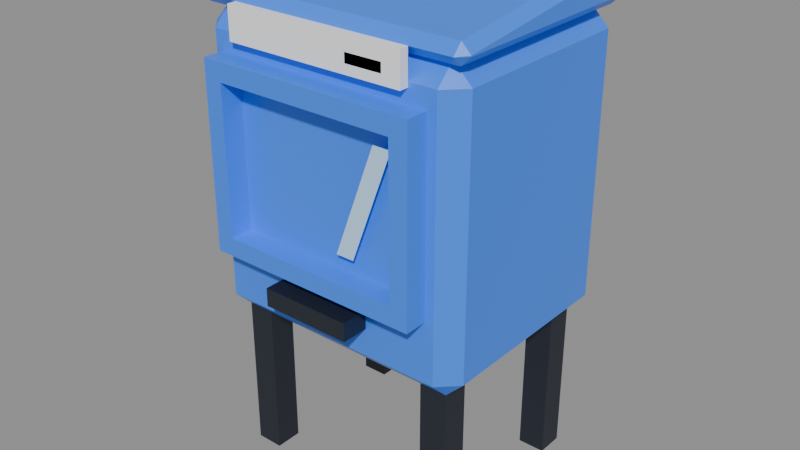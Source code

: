 # Source: newspaper-box.blend  (saved by Blender 5.3.31; exported with 4.5.12 LTS)
import bpy
from mathutils import Matrix  # noqa: F401  (used for matrix-valued properties, if any)

bpy.ops.wm.read_factory_settings(use_empty=True)
scene = bpy.context.scene
scene.name = 'Scene'

# ---- collections
col_newspaper_box = bpy.data.collections.new('newspaper-box'); scene.collection.children.link(col_newspaper_box)

# ---- materials (node trees are filled in below, after node groups)
mat_pal_bright_blue = bpy.data.materials.new('pal_bright_blue')
mat_pal_bright_blue.diffuse_color = (0.04231, 0.2384, 1.0, 1.0)
mat_pal_white = bpy.data.materials.new('pal_white')
mat_pal_white.diffuse_color = (1.0, 1.0, 1.0, 1.0)
mat_pal_night = bpy.data.materials.new('pal_night')
mat_pal_night.diffuse_color = (0.0137, 0.01764, 0.02956, 1.0)
mat_pal_glass = bpy.data.materials.new('pal_glass')
mat_pal_glass.diffuse_color = (0.521, 0.7913, 1.0, 1.0)

# ---- material node trees
mat_pal_bright_blue.use_nodes = True; mat_pal_bright_blue.node_tree.nodes.clear()
_N = mat_pal_bright_blue.node_tree.nodes; _L = mat_pal_bright_blue.node_tree.links
n0 = _N.new('ShaderNodeBsdfPrincipled'); n0.name = 'Principled BSDF'; n0.location = (-200, 100)
n0.inputs[0].default_value = (0.04231, 0.2384, 1.0, 1.0)
n0.inputs[2].default_value = 0.35
n0.inputs[10].default_value = 0.005
n1 = _N.new('ShaderNodeOutputMaterial'); n1.name = 'Material Output'; n1.location = (200, 100)
_L.new(n0.outputs[0], n1.inputs[0])
n1.is_active_output = True
mat_pal_white.use_nodes = True; mat_pal_white.node_tree.nodes.clear()
_N = mat_pal_white.node_tree.nodes; _L = mat_pal_white.node_tree.links
n0 = _N.new('ShaderNodeBsdfPrincipled'); n0.name = 'Principled BSDF'; n0.location = (-200, 100)
n0.inputs[0].default_value = (1.0, 1.0, 1.0, 1.0)
n0.inputs[10].default_value = 0.005
n1 = _N.new('ShaderNodeOutputMaterial'); n1.name = 'Material Output'; n1.location = (200, 100)
_L.new(n0.outputs[0], n1.inputs[0])
n1.is_active_output = True
mat_pal_night.use_nodes = True; mat_pal_night.node_tree.nodes.clear()
_N = mat_pal_night.node_tree.nodes; _L = mat_pal_night.node_tree.links
n0 = _N.new('ShaderNodeBsdfPrincipled'); n0.name = 'Principled BSDF'; n0.location = (-200, 100)
n0.inputs[0].default_value = (0.0137, 0.01764, 0.02956, 1.0)
n0.inputs[10].default_value = 0.005
n1 = _N.new('ShaderNodeOutputMaterial'); n1.name = 'Material Output'; n1.location = (200, 100)
_L.new(n0.outputs[0], n1.inputs[0])
n1.is_active_output = True
mat_pal_glass.use_nodes = True; mat_pal_glass.node_tree.nodes.clear()
_N = mat_pal_glass.node_tree.nodes; _L = mat_pal_glass.node_tree.links
n0 = _N.new('ShaderNodeBsdfPrincipled'); n0.name = 'Principled BSDF'; n0.location = (-200, 100)
n0.inputs[0].default_value = (0.521, 0.7913, 1.0, 1.0)
n0.inputs[2].default_value = 0.2
n0.inputs[10].default_value = 0.005
n1 = _N.new('ShaderNodeOutputMaterial'); n1.name = 'Material Output'; n1.location = (200, 100)
_L.new(n0.outputs[0], n1.inputs[0])
n1.is_active_output = True

# ---- meshes
me_newspaper_box = bpy.data.meshes.new('newspaper-box')
me_newspaper_box.from_pydata([(0.2, -0.25, 1.02), (-0.2, -0.25, 1.02), (0.2, -0.27, 1.02), (-0.2, -0.27, 1.02), (0.2, -0.25, 0.95), (-0.2, -0.25, 0.95), (0.2, -0.27, 0.95), (-0.2, -0.27, 0.95), (-0.26, -0.25, 0.39), (-0.3, -0.21, 0.39), (0.26, -0.25, 0.39), (0.3, -0.21, 0.39), (-0.3, 0.21, 0.39), (-0.26, 0.25, 0.39), (0.26, 0.25, 0.39), (0.3, 0.21, 0.39), (-0.3, -0.21, 0.96), (-0.26, -0.25, 0.96), (-0.26, -0.21, 1.0), (0.26, -0.25, 0.96), (0.3, -0.21, 0.96), (0.26, -0.21, 1.0), (-0.3, 0.21, 0.96), (-0.26, 0.21, 1.0), (-0.26, 0.25, 0.96), (0.3, 0.21, 0.96), (0.26, 0.25, 0.96), (0.26, 0.21, 1.0), (0.29, -0.25, 1.02), (0.31, -0.23, 1.022), (0.29, -0.2301, 1.042), (0.29, 0.25, 1.08), (0.29, 0.2301, 1.098), (0.31, 0.23, 1.077), (0.29, 0.23, 1.0), (0.29, 0.25, 1.02), (0.31, 0.23, 1.02), (0.29, -0.23, 1.0), (0.31, -0.23, 1.02), (-0.29, -0.25, 1.02), (-0.29, -0.2301, 1.042), (-0.31, -0.23, 1.022), (-0.29, 0.2301, 1.098), (-0.29, 0.25, 1.08), (-0.31, 0.23, 1.077), (-0.29, 0.25, 1.02), (-0.29, 0.23, 1.0), (-0.31, 0.23, 1.02), (-0.31, -0.23, 1.02), (-0.29, -0.23, 1.0), (-0.26, -0.21, 0.0), (-0.2, -0.21, 0.0), (-0.26, -0.15, 0.0), (-0.2, -0.15, 0.0), (-0.26, -0.21, 0.35), (-0.2, -0.21, 0.35), (-0.26, -0.15, 0.35), (-0.2, -0.15, 0.35), (-0.26, 0.15, 0.0), (-0.2, 0.15, 0.0), (-0.26, 0.21, 0.0), (-0.2, 0.21, 0.0), (-0.26, 0.15, 0.35), (-0.2, 0.15, 0.35), (-0.26, 0.21, 0.35), (-0.2, 0.21, 0.35), (0.2, -0.21, 0.0), (0.26, -0.21, 0.0), (0.2, -0.15, 0.0), (0.26, -0.15, 0.0), (0.2, -0.21, 0.35), (0.26, -0.21, 0.35), (0.2, -0.15, 0.35), (0.26, -0.15, 0.35), (0.2, 0.15, 0.0), (0.26, 0.15, 0.0), (0.2, 0.21, 0.0), (0.26, 0.21, 0.0), (0.2, 0.15, 0.35), (0.26, 0.15, 0.35), (0.2, 0.21, 0.35), (0.26, 0.21, 0.35), (-0.24, -0.3, 0.88), (0.24, -0.3, 0.88), (-0.24, -0.25, 0.88), (0.24, -0.25, 0.88), (-0.24, -0.3, 0.92), (0.24, -0.3, 0.92), (-0.24, -0.25, 0.92), (0.24, -0.25, 0.92), (-0.24, -0.3, 0.52), (0.24, -0.3, 0.52), (-0.24, -0.25, 0.52), (0.24, -0.25, 0.52), (-0.24, -0.3, 0.56), (0.24, -0.3, 0.56), (-0.24, -0.25, 0.56), (0.24, -0.25, 0.56), (-0.2, -0.3, 0.56), (-0.2, -0.25, 0.56), (-0.2, -0.3, 0.88), (-0.2, -0.25, 0.88), (0.2, -0.3, 0.56), (0.2, -0.25, 0.56), (0.2, -0.3, 0.88), (0.2, -0.25, 0.88), (-0.2, -0.22, 0.56), (0.2, -0.22, 0.56), (-0.2, -0.21, 0.56), (0.2, -0.21, 0.56), (-0.2, -0.22, 0.88), (0.2, -0.22, 0.88), (-0.2, -0.21, 0.88), (0.2, -0.21, 0.88), (-0.17, -0.235, 0.58), (0.17, -0.235, 0.58), (-0.17, -0.22, 0.58), (0.17, -0.22, 0.58), (-0.17, -0.235, 0.86), (0.17, -0.235, 0.86), (-0.17, -0.22, 0.86), (0.17, -0.22, 0.86), (-0.15, -0.237, 0.8), (0.15, -0.237, 0.8), (-0.15, -0.235, 0.8), (0.15, -0.235, 0.8), (-0.15, -0.237, 0.84), (0.15, -0.237, 0.84), (-0.15, -0.235, 0.84), (0.15, -0.235, 0.84), (-0.15, -0.237, 0.64), (-0.02, -0.237, 0.64), (-0.15, -0.235, 0.64), (-0.02, -0.235, 0.64), (-0.15, -0.237, 0.76), (-0.02, -0.237, 0.76), (-0.15, -0.235, 0.76), (-0.02, -0.235, 0.76), (0.05, -0.27, 0.6), (0.09, -0.27, 0.6), (0.18, -0.27, 0.84), (0.14, -0.27, 0.84), (0.08, -0.27, 0.97), (0.16, -0.27, 0.97), (0.08, -0.26, 0.97), (0.16, -0.26, 0.97), (0.08, -0.27, 0.99), (0.16, -0.27, 0.99), (0.08, -0.26, 0.99), (0.16, -0.26, 0.99), (-0.1, -0.31, 0.45), (0.1, -0.31, 0.45), (-0.1, -0.25, 0.45), (0.1, -0.25, 0.45), (-0.1, -0.31, 0.49), (0.1, -0.31, 0.49), (-0.1, -0.25, 0.49), (0.1, -0.25, 0.49)], [], [(7, 6, 2, 3), (7, 5, 4, 6), (6, 4, 0, 2), (7, 3, 1, 5), (5, 1, 0, 4), (3, 2, 0, 1), (8, 9, 54), (10, 71, 11), (12, 13, 64), (14, 15, 81), (16, 17, 18), (19, 20, 21), (22, 23, 24), (25, 26, 27), (10, 8, 54, 71), (9, 12, 64, 54), (13, 14, 81, 64), (15, 11, 71, 81), (22, 16, 18, 23), (17, 19, 21, 18), (20, 25, 27, 21), (26, 24, 23, 27), (16, 9, 8, 17), (11, 20, 19, 10), (12, 22, 24, 13), (25, 15, 14, 26), (8, 10, 19, 17), (54, 64, 81, 71), (9, 16, 22, 12), (11, 15, 25, 20), (13, 24, 26, 14), (18, 21, 27, 23), (28, 29, 30), (31, 32, 33), (34, 35, 36), (28, 37, 38), (39, 40, 41), (42, 43, 44), (45, 46, 47), (39, 48, 49), (39, 28, 30, 40), (42, 32, 31, 43), (35, 31, 33, 36), (28, 39, 49, 37), (46, 49, 48, 47), (43, 45, 47, 44), (40, 42, 44, 41), (39, 41, 48), (45, 35, 34, 46), (32, 30, 29, 33), (37, 34, 36, 38), (28, 38, 29), (38, 36, 33, 29), (42, 40, 30, 32), (45, 43, 31, 35), (49, 46, 34, 37), (41, 44, 47, 48), (50, 52, 53, 51), (54, 55, 57, 56), (50, 51, 55, 54), (52, 56, 57, 53), (50, 54, 56, 52), (51, 53, 57, 55), (58, 60, 61, 59), (62, 63, 65, 64), (58, 59, 63, 62), (60, 64, 65, 61), (58, 62, 64, 60), (59, 61, 65, 63), (66, 68, 69, 67), (70, 71, 73, 72), (66, 67, 71, 70), (68, 72, 73, 69), (66, 70, 72, 68), (67, 69, 73, 71), (74, 76, 77, 75), (78, 79, 81, 80), (74, 75, 79, 78), (76, 80, 81, 77), (74, 78, 80, 76), (75, 77, 81, 79), (82, 84, 85, 83), (86, 87, 89, 88), (82, 83, 87, 86), (84, 88, 89, 85), (82, 86, 88, 84), (83, 85, 89, 87), (90, 92, 93, 91), (94, 95, 97, 96), (90, 91, 95, 94), (92, 96, 97, 93), (90, 94, 96, 92), (91, 93, 97, 95), (94, 96, 99, 98), (82, 100, 101, 84), (94, 98, 100, 82), (96, 84, 101, 99), (94, 82, 84, 96), (98, 99, 101, 100), (102, 103, 97, 95), (104, 83, 85, 105), (102, 95, 83, 104), (103, 105, 85, 97), (102, 104, 105, 103), (95, 97, 85, 83), (106, 108, 109, 107), (110, 111, 113, 112), (106, 107, 111, 110), (108, 112, 113, 109), (106, 110, 112, 108), (107, 109, 113, 111), (114, 116, 117, 115), (118, 119, 121, 120), (114, 115, 119, 118), (116, 120, 121, 117), (114, 118, 120, 116), (115, 117, 121, 119), (122, 124, 125, 123), (126, 127, 129, 128), (122, 123, 127, 126), (124, 128, 129, 125), (122, 126, 128, 124), (123, 125, 129, 127), (130, 132, 133, 131), (134, 135, 137, 136), (130, 131, 135, 134), (132, 136, 137, 133), (130, 134, 136, 132), (131, 133, 137, 135), (138, 139, 140, 141), (142, 144, 145, 143), (146, 147, 149, 148), (142, 143, 147, 146), (144, 148, 149, 145), (142, 146, 148, 144), (143, 145, 149, 147), (150, 152, 153, 151), (154, 155, 157, 156), (150, 151, 155, 154), (152, 156, 157, 153), (150, 154, 156, 152), (151, 153, 157, 155)])
me_newspaper_box.polygons.foreach_set('material_index', [1, 1, 1, 1, 1, 1, 0, 0, 0, 0, 0, 0, 0, 0, 0, 0, 0, 0, 0, 0, 0, 0, 0, 0, 0, 0, 0, 0, 0, 0, 0, 0, 0, 0, 0, 0, 0, 0, 0, 0, 0, 0, 0, 0, 0, 0, 0, 0, 0, 0, 0, 0, 0, 0, 0, 0, 0, 2, 2, 2, 2, 2, 2, 2, 2, 2, 2, 2, 2, 2, 2, 2, 2, 2, 2, 2, 2, 2, 2, 2, 2, 0, 0, 0, 0, 0, 0, 0, 0, 0, 0, 0, 0, 0, 0, 0, 0, 0, 0, 0, 0, 0, 0, 0, 0, 2, 2, 2, 2, 2, 2, 1, 1, 1, 1, 1, 1, 2, 2, 2, 2, 2, 2, 2, 2, 2, 2, 2, 2, 3, 2, 2, 2, 2, 2, 2, 2, 2, 2, 2, 2, 2])
me_newspaper_box.materials.append(mat_pal_bright_blue)
me_newspaper_box.materials.append(mat_pal_white)
me_newspaper_box.materials.append(mat_pal_night)
me_newspaper_box.materials.append(mat_pal_glass)
me_newspaper_box.update()

# ---- objects
ob_newspaper_box = bpy.data.objects.new('newspaper-box', me_newspaper_box)

# ---- transforms, parenting, visibility, modifiers, constraints
ob_newspaper_box.location = (0.0, 0.0, 0.0)

# ---- collection membership
col_newspaper_box.objects.link(ob_newspaper_box)

# ---- scene / render settings (as saved in the file)
scene.frame_start = 1; scene.frame_end = 250; scene.frame_set(1)
scene.render.engine = 'BLENDER_EEVEE_NEXT'
scene.render.bake_bias = 0.0
scene.render.bake_samples = 0
scene.render.compositor_device = 'GPU'
scene.eevee.use_volume_custom_range = False
scene.eevee.fast_gi_thickness_near = 0.1
scene.eevee.fast_gi_thickness_far = 0.0
scene.eevee.ray_tracing_options.screen_trace_thickness = 0.1
bpy.context.view_layer.update()

# ---- added for rendering (the .blend has no active camera and no usable light): camera, sun + grey world if the file has none
cam_auto = bpy.data.cameras.new('AutoCamera')
cam_auto.lens = 50.0
cam_auto.sensor_width = 36.0
cam_auto.clip_end = 1000.0
ob_auto_camera = bpy.data.objects.new('AutoCamera', cam_auto)
scene.collection.objects.link(ob_auto_camera)
ob_auto_camera.location = (1.27626, -1.56151, 1.56982)
ob_auto_camera.rotation_euler = (1.09748, -7.21219e-08, 0.694738)
scene.camera = ob_auto_camera
light_auto_sun = bpy.data.lights.new('AutoSun', 'SUN')
light_auto_sun.energy = 3.0
light_auto_sun.angle = 0.0523599
ob_auto_sun = bpy.data.objects.new('AutoSun', light_auto_sun)
scene.collection.objects.link(ob_auto_sun)
ob_auto_sun.rotation_euler = (0.872665, 0.174533, 0.523599)
if scene.world is None:
    world_auto = bpy.data.worlds.new('AutoWorld')
    world_auto.color = (0.3, 0.3, 0.3)
    scene.world = world_auto
bpy.context.view_layer.update()
